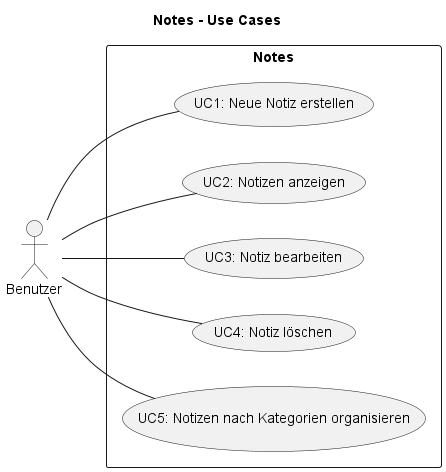

The diagram above was rendered by PlantUML. Its source (embedded in the PNG):
@startuml l1-use-cases

title Notes - Use Cases

left to right direction

actor Benutzer as User

rectangle Notes {
    usecase (UC1: Neue Notiz erstellen) as UC1
    usecase (UC2: Notizen anzeigen) as UC2
    usecase (UC3: Notiz bearbeiten) as UC3
    usecase (UC4: Notiz löschen) as UC4
    usecase (UC5: Notizen nach Kategorien organisieren) as UC5
}

User -- UC1
User -- UC2
User -- UC3
User -- UC4
User -- UC5

@enduml